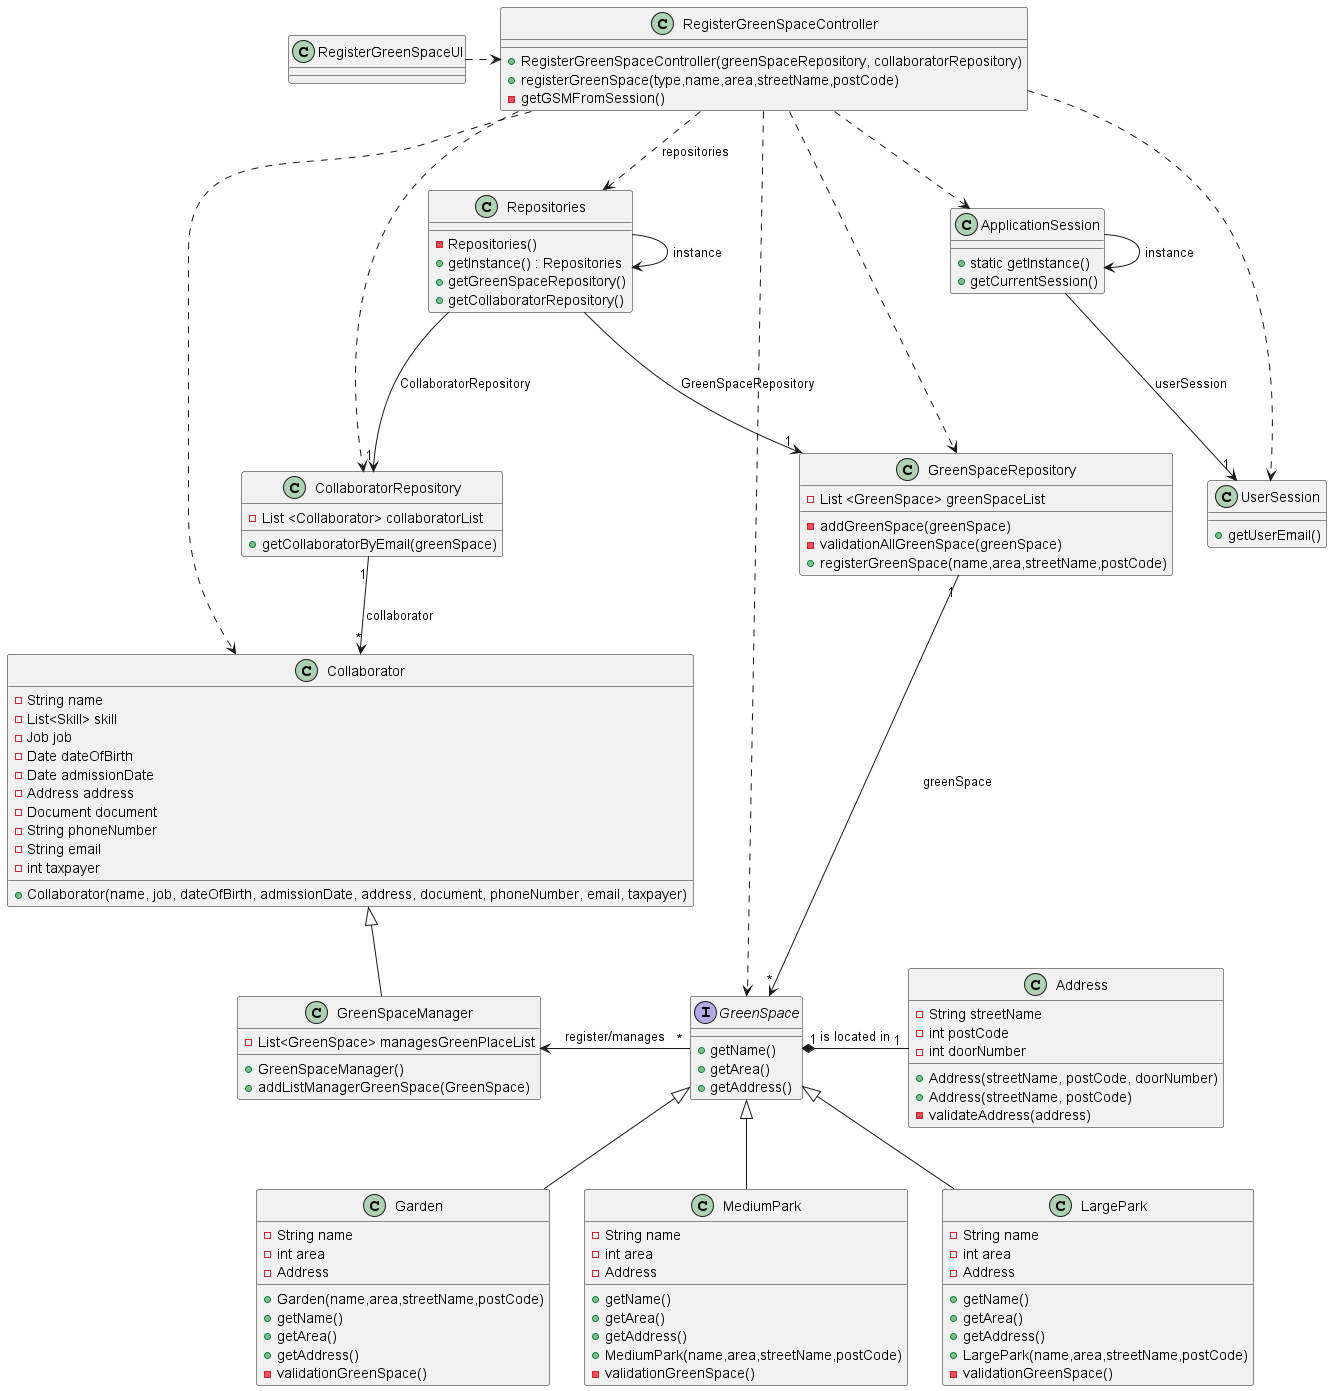

The diagram above was rendered by PlantUML. Its source (embedded in the PNG):
@startuml
'skinparam monochrome true
skinparam packageStyle rectangle
skinparam shadowing false
skinparam linetype orto

skinparam classAttributeIconSize "1"

'left to right direction

class ApplicationSession
{
    + static getInstance()
    + getCurrentSession()
}

class UserSession
{
    + getUserEmail()
}

interface GreenSpace {

    + getName()
    + getArea()
    + getAddress()

}

class Garden{
    - String name
    - int area
    - Address

    + Garden(name,area,streetName,postCode)
    + getName()
    + getArea()
    + getAddress()
    - validationGreenSpace()
}

class MediumPark{
    - String name
    - int area
    - Address

    + getName()
    + getArea()
    + getAddress()
    + MediumPark(name,area,streetName,postCode)
    - validationGreenSpace()
}

class LargePark{
    - String name
    - int area
    - Address

    + getName()
    + getArea()
    + getAddress()
    + LargePark(name,area,streetName,postCode)
    - validationGreenSpace()

}

class RegisterGreenSpaceController {
    + RegisterGreenSpaceController(greenSpaceRepository, collaboratorRepository)
    + registerGreenSpace(type,name,area,streetName,postCode)
    - getGSMFromSession()

}

class RegisterGreenSpaceUI {
}

class Collaborator {
    -String name
    -List<Skill> skill
    -Job job
    -Date dateOfBirth
    -Date admissionDate
    -Address address
    -Document document
    -String phoneNumber
    -String email
    -int taxpayer

    + Collaborator(name, job, dateOfBirth, admissionDate, address, document, phoneNumber, email, taxpayer)
}

class Address {
    -String streetName
    -int postCode
    -int doorNumber

    +Address(streetName, postCode, doorNumber)
    +Address(streetName, postCode)
    -validateAddress(address)
}

class GreenSpaceManager {
    - List<GreenSpace> managesGreenPlaceList

    + GreenSpaceManager()
    + addListManagerGreenSpace(GreenSpace)

}

class Repositories {

    - Repositories()
    + getInstance() : Repositories
    + getGreenSpaceRepository()
    + getCollaboratorRepository()
}

class CollaboratorRepository {
    - List <Collaborator> collaboratorList

    + getCollaboratorByEmail(greenSpace)
}

class GreenSpaceRepository {
    - List <GreenSpace> greenSpaceList

    - addGreenSpace(greenSpace)
    - validationAllGreenSpace(greenSpace)
    + registerGreenSpace(name,area,streetName,postCode)
}

'-------------------Instance-------------------
Repositories -> Repositories : instance
ApplicationSession -> ApplicationSession : instance

'-------------------UI-------------------
RegisterGreenSpaceUI .> RegisterGreenSpaceController

'-------------------Controller-------------------
RegisterGreenSpaceController ..> Repositories : repositories
RegisterGreenSpaceController ..> ApplicationSession
RegisterGreenSpaceController ...> UserSession
RegisterGreenSpaceController ...> GreenSpaceRepository
RegisterGreenSpaceController ...> CollaboratorRepository
RegisterGreenSpaceController ...> Collaborator
RegisterGreenSpaceController ...> GreenSpace

'-------------------ApplicationSession-------------------
ApplicationSession ---> "1" UserSession : userSession

'-------------------Repositories-------------------
Repositories ---> "1" GreenSpaceRepository : GreenSpaceRepository
Repositories ---> "1" CollaboratorRepository : CollaboratorRepository

'-------------------CollaboratorRepository-------------------
CollaboratorRepository "1"  --> "*" Collaborator : collaborator

'-------------------GreenSpaceRepository-------------------
GreenSpaceRepository "1" --> "*" GreenSpace : greenSpace

'-------------------Collaborator-------------------
Collaborator <|-- GreenSpaceManager

'-------------------Green Space Manager-------------------
GreenSpaceManager <- "*" GreenSpace : register/manages

'-------------------GreenSpace-------------------
GreenSpace <|-- Garden
GreenSpace <|-- MediumPark
GreenSpace <|-- LargePark

GreenSpace "1" *- "1" Address : is located in




@enduml